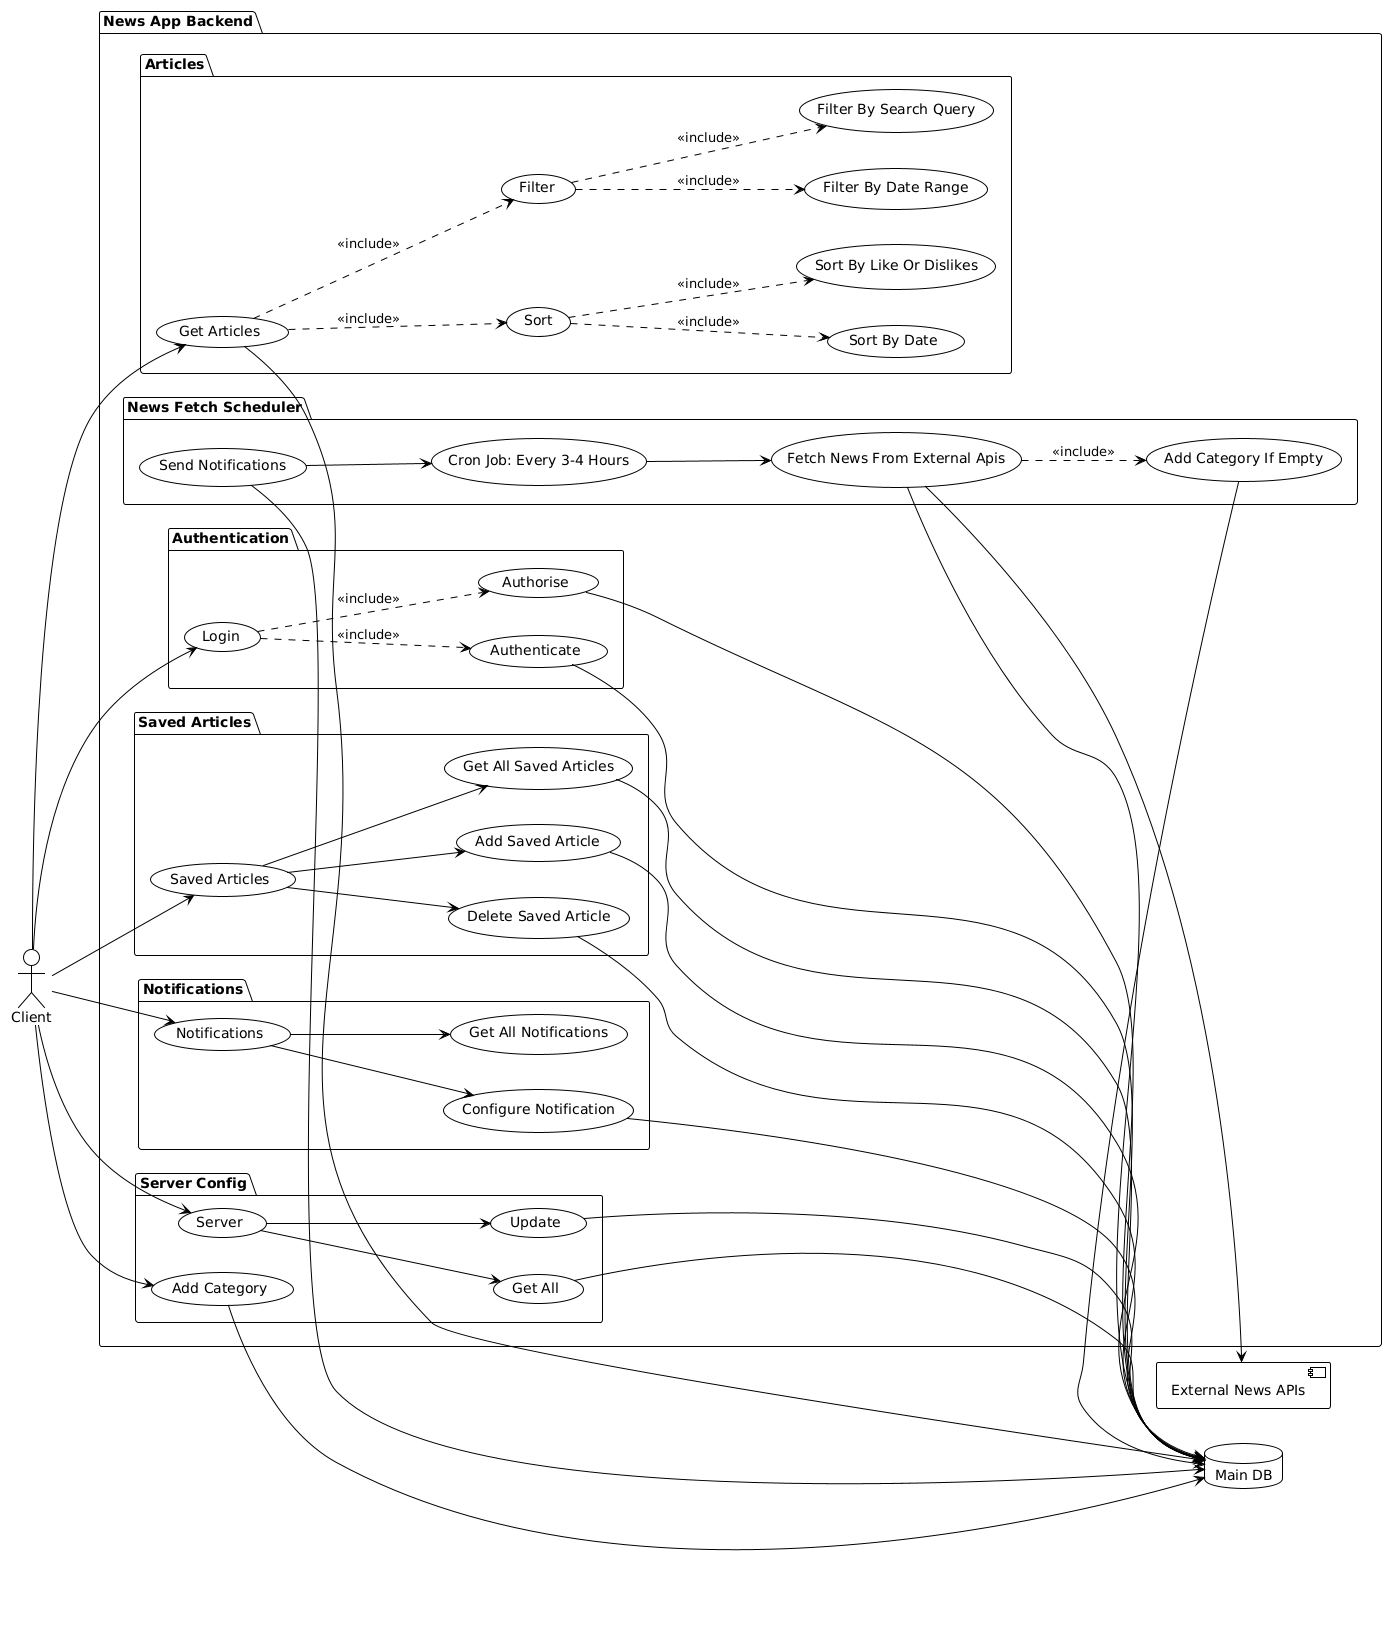

The diagram above was rendered by PlantUML. Its source (embedded in the PNG):
@startuml
!theme plain
left to right direction

actor Client
database "Main DB" as DB
component "External News APIs" as ExternalAPI

package "News App Backend" {

  package "Authentication" {
    usecase Login as UC_Login
    usecase Authenticate as UC_Authenticate
    usecase Authorise as UC_Authorise
  }

  package "Articles" {
    usecase "Get Articles" as UC_GetArticles
    usecase Filter as UC_Filter
    usecase "Filter By Date Range" as UC_FilterDate
    usecase "Filter By Search Query" as UC_FilterQuery
    usecase Sort as UC_Sort
    usecase "Sort By Date" as UC_SortDate
    usecase "Sort By Like Or Dislikes" as UC_SortLikes
  }

  package "Saved Articles" {
    usecase "Saved Articles" as UC_Saved
    usecase "Get All Saved Articles" as UC_SavedGetAll
    usecase "Add Saved Article" as UC_SavedAdd
    usecase "Delete Saved Article" as UC_SavedDelete
  }

  package "Notifications" {
    usecase "Notifications" as UC_Notifications
    usecase "Get All Notifications" as UC_NotifyGet
    usecase "Configure Notification" as UC_NotifyConfig
  }

  package "Server Config" {
    usecase Server as UC_Server
    usecase "Get All" as UC_ServerGetAll
    usecase Update as UC_ServerUpdate
    usecase "Add Category" as UC_AddCategory
  }

  package "News Fetch Scheduler" {
    usecase "Cron Job: Every 3-4 Hours" as UC_Cron
    usecase "Fetch News From External Apis" as UC_FetchNews
    usecase "Add Category If Empty" as UC_AddIfEmpty
    usecase "Send Notifications" as UC_SendNotifications
  }
}

Client --> UC_Login
UC_Login ..> UC_Authenticate : <<include>>
UC_Login ..> UC_Authorise : <<include>>

Client --> UC_GetArticles
Client --> UC_Saved
Client --> UC_Notifications
Client --> UC_Server
Client --> UC_AddCategory

UC_GetArticles ..> UC_Filter : <<include>>
UC_Filter ..> UC_FilterDate : <<include>>
UC_Filter ..> UC_FilterQuery : <<include>>
UC_GetArticles ..> UC_Sort : <<include>>
UC_Sort ..> UC_SortDate : <<include>>
UC_Sort ..> UC_SortLikes : <<include>>

UC_Saved --> UC_SavedGetAll
UC_Saved --> UC_SavedAdd
UC_Saved --> UC_SavedDelete

UC_Notifications --> UC_NotifyGet
UC_Notifications --> UC_NotifyConfig

UC_Server --> UC_ServerGetAll
UC_Server --> UC_ServerUpdate

UC_Authenticate --> DB
UC_Authorise --> DB
UC_GetArticles --> DB
UC_SavedGetAll --> DB
UC_SavedAdd --> DB
UC_SavedDelete --> DB
UC_NotifyConfig --> DB
UC_ServerUpdate --> DB
UC_ServerGetAll --> DB
UC_AddCategory --> DB

UC_SendNotifications --> DB
UC_SendNotifications --> UC_Cron
UC_Cron --> UC_FetchNews
UC_FetchNews ..> UC_AddIfEmpty : <<include>>
UC_FetchNews --> DB
UC_FetchNews --> ExternalAPI
UC_AddIfEmpty --> DB
@enduml